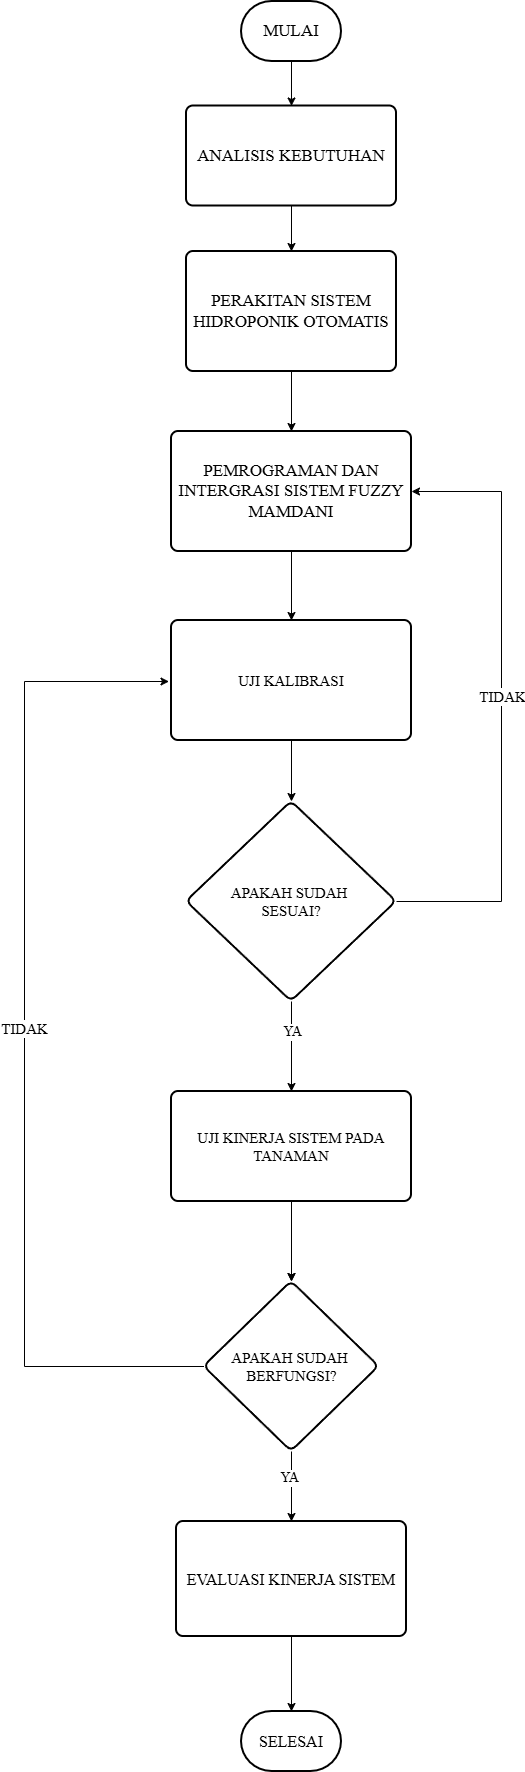

The diagram above was exported from draw.io. Its source (the exported page's mxGraphModel, read from the mxfile embedded in the PNG):
<mxGraphModel dx="872" dy="479" grid="1" gridSize="10" guides="1" tooltips="1" connect="1" arrows="1" fold="1" page="1" pageScale="1" pageWidth="827" pageHeight="1169" math="0" shadow="0">
  <root>
    <mxCell id="0" />
    <mxCell id="1" parent="0" />
    <mxCell id="YI91FRabU3bSuXQ75F9r-5" value="" style="edgeStyle=orthogonalEdgeStyle;rounded=0;orthogonalLoop=1;jettySize=auto;html=1;" edge="1" parent="1" source="YI91FRabU3bSuXQ75F9r-1" target="YI91FRabU3bSuXQ75F9r-2">
      <mxGeometry relative="1" as="geometry" />
    </mxCell>
    <mxCell id="YI91FRabU3bSuXQ75F9r-1" value="&lt;font style=&quot;font-size: 17px;&quot; face=&quot;Times New Roman&quot;&gt;MULAI&lt;/font&gt;" style="strokeWidth=2;html=1;shape=mxgraph.flowchart.terminator;whiteSpace=wrap;" vertex="1" parent="1">
      <mxGeometry x="370" y="430" width="100" height="60" as="geometry" />
    </mxCell>
    <mxCell id="YI91FRabU3bSuXQ75F9r-4" value="" style="edgeStyle=orthogonalEdgeStyle;rounded=0;orthogonalLoop=1;jettySize=auto;html=1;" edge="1" parent="1" source="YI91FRabU3bSuXQ75F9r-2" target="YI91FRabU3bSuXQ75F9r-3">
      <mxGeometry relative="1" as="geometry" />
    </mxCell>
    <mxCell id="YI91FRabU3bSuXQ75F9r-2" value="&lt;font face=&quot;Times New Roman&quot;&gt;&lt;span style=&quot;font-size: 17px;&quot;&gt;ANALISIS KEBUTUHAN&lt;/span&gt;&lt;/font&gt;" style="rounded=1;whiteSpace=wrap;html=1;absoluteArcSize=1;arcSize=14;strokeWidth=2;" vertex="1" parent="1">
      <mxGeometry x="315" y="534.5" width="210" height="100" as="geometry" />
    </mxCell>
    <mxCell id="YI91FRabU3bSuXQ75F9r-7" value="" style="edgeStyle=orthogonalEdgeStyle;rounded=0;orthogonalLoop=1;jettySize=auto;html=1;" edge="1" parent="1" source="YI91FRabU3bSuXQ75F9r-3" target="YI91FRabU3bSuXQ75F9r-6">
      <mxGeometry relative="1" as="geometry" />
    </mxCell>
    <mxCell id="YI91FRabU3bSuXQ75F9r-3" value="&lt;font face=&quot;Times New Roman&quot; style=&quot;font-size: 17px;&quot;&gt;PERAKITAN SISTEM HIDROPONIK OTOMATIS&lt;/font&gt;" style="rounded=1;whiteSpace=wrap;html=1;absoluteArcSize=1;arcSize=14;strokeWidth=2;" vertex="1" parent="1">
      <mxGeometry x="315" y="680" width="210" height="120" as="geometry" />
    </mxCell>
    <mxCell id="YI91FRabU3bSuXQ75F9r-13" style="edgeStyle=orthogonalEdgeStyle;rounded=0;orthogonalLoop=1;jettySize=auto;html=1;" edge="1" parent="1" source="YI91FRabU3bSuXQ75F9r-6" target="YI91FRabU3bSuXQ75F9r-12">
      <mxGeometry relative="1" as="geometry" />
    </mxCell>
    <mxCell id="YI91FRabU3bSuXQ75F9r-6" value="&lt;font style=&quot;font-size: 17px;&quot; face=&quot;Times New Roman&quot;&gt;PEMROGRAMAN DAN INTERGRASI SISTEM FUZZY MAMDANI&lt;/font&gt;" style="rounded=1;whiteSpace=wrap;html=1;absoluteArcSize=1;arcSize=14;strokeWidth=2;" vertex="1" parent="1">
      <mxGeometry x="300" y="860" width="240" height="120" as="geometry" />
    </mxCell>
    <mxCell id="YI91FRabU3bSuXQ75F9r-15" value="" style="edgeStyle=orthogonalEdgeStyle;rounded=0;orthogonalLoop=1;jettySize=auto;html=1;" edge="1" parent="1" source="YI91FRabU3bSuXQ75F9r-12" target="YI91FRabU3bSuXQ75F9r-14">
      <mxGeometry relative="1" as="geometry" />
    </mxCell>
    <mxCell id="YI91FRabU3bSuXQ75F9r-12" value="&lt;span style=&quot;font-family: &amp;quot;Times New Roman&amp;quot;; font-size: 15px;&quot;&gt;UJI KALIBRASI&lt;/span&gt;" style="rounded=1;whiteSpace=wrap;html=1;absoluteArcSize=1;arcSize=14;strokeWidth=2;" vertex="1" parent="1">
      <mxGeometry x="300" y="1049" width="240" height="120" as="geometry" />
    </mxCell>
    <mxCell id="YI91FRabU3bSuXQ75F9r-16" style="edgeStyle=orthogonalEdgeStyle;rounded=0;orthogonalLoop=1;jettySize=auto;html=1;entryX=1;entryY=0.5;entryDx=0;entryDy=0;exitX=1;exitY=0.5;exitDx=0;exitDy=0;" edge="1" parent="1" source="YI91FRabU3bSuXQ75F9r-14" target="YI91FRabU3bSuXQ75F9r-6">
      <mxGeometry relative="1" as="geometry">
        <mxPoint x="720" y="916" as="targetPoint" />
        <Array as="points">
          <mxPoint x="630" y="1330" />
          <mxPoint x="630" y="920" />
        </Array>
      </mxGeometry>
    </mxCell>
    <mxCell id="YI91FRabU3bSuXQ75F9r-17" value="&lt;font style=&quot;font-size: 15px;&quot; face=&quot;Times New Roman&quot;&gt;TIDAK&lt;/font&gt;" style="edgeLabel;html=1;align=center;verticalAlign=middle;resizable=0;points=[];" vertex="1" connectable="0" parent="YI91FRabU3bSuXQ75F9r-16">
      <mxGeometry x="0.0312" relative="1" as="geometry">
        <mxPoint y="1" as="offset" />
      </mxGeometry>
    </mxCell>
    <mxCell id="YI91FRabU3bSuXQ75F9r-19" value="" style="edgeStyle=orthogonalEdgeStyle;rounded=0;orthogonalLoop=1;jettySize=auto;html=1;" edge="1" parent="1" source="YI91FRabU3bSuXQ75F9r-14" target="YI91FRabU3bSuXQ75F9r-18">
      <mxGeometry relative="1" as="geometry" />
    </mxCell>
    <mxCell id="YI91FRabU3bSuXQ75F9r-20" value="&lt;font style=&quot;font-size: 14px;&quot; face=&quot;Times New Roman&quot;&gt;YA&lt;/font&gt;" style="edgeLabel;html=1;align=center;verticalAlign=middle;resizable=0;points=[];" vertex="1" connectable="0" parent="YI91FRabU3bSuXQ75F9r-19">
      <mxGeometry x="-0.0167" y="-2" relative="1" as="geometry">
        <mxPoint x="2" y="-14" as="offset" />
      </mxGeometry>
    </mxCell>
    <mxCell id="YI91FRabU3bSuXQ75F9r-14" value="&lt;font face=&quot;Times New Roman&quot;&gt;&lt;span style=&quot;font-size: 15px;&quot;&gt;APAKAH SUDAH&amp;nbsp;&lt;/span&gt;&lt;/font&gt;&lt;div&gt;&lt;font face=&quot;Times New Roman&quot;&gt;&lt;span style=&quot;font-size: 15px;&quot;&gt;SESUAI?&lt;/span&gt;&lt;/font&gt;&lt;/div&gt;" style="rhombus;whiteSpace=wrap;html=1;rounded=1;absoluteArcSize=1;arcSize=14;strokeWidth=2;" vertex="1" parent="1">
      <mxGeometry x="315" y="1230" width="210" height="200" as="geometry" />
    </mxCell>
    <mxCell id="YI91FRabU3bSuXQ75F9r-22" value="" style="edgeStyle=orthogonalEdgeStyle;rounded=0;orthogonalLoop=1;jettySize=auto;html=1;" edge="1" parent="1" source="YI91FRabU3bSuXQ75F9r-26" target="YI91FRabU3bSuXQ75F9r-21">
      <mxGeometry relative="1" as="geometry" />
    </mxCell>
    <mxCell id="YI91FRabU3bSuXQ75F9r-27" value="" style="edgeStyle=orthogonalEdgeStyle;rounded=0;orthogonalLoop=1;jettySize=auto;html=1;" edge="1" parent="1" source="YI91FRabU3bSuXQ75F9r-18" target="YI91FRabU3bSuXQ75F9r-26">
      <mxGeometry relative="1" as="geometry" />
    </mxCell>
    <mxCell id="YI91FRabU3bSuXQ75F9r-18" value="&lt;font style=&quot;font-size: 15px;&quot; face=&quot;Times New Roman&quot;&gt;UJI KINERJA SISTEM PADA TANAMAN&lt;/font&gt;" style="whiteSpace=wrap;html=1;rounded=1;absoluteArcSize=1;arcSize=14;strokeWidth=2;" vertex="1" parent="1">
      <mxGeometry x="300" y="1520" width="240" height="110" as="geometry" />
    </mxCell>
    <mxCell id="YI91FRabU3bSuXQ75F9r-25" style="edgeStyle=orthogonalEdgeStyle;rounded=0;orthogonalLoop=1;jettySize=auto;html=1;" edge="1" parent="1" source="YI91FRabU3bSuXQ75F9r-21" target="YI91FRabU3bSuXQ75F9r-23">
      <mxGeometry relative="1" as="geometry" />
    </mxCell>
    <mxCell id="YI91FRabU3bSuXQ75F9r-21" value="&lt;font style=&quot;font-size: 16px;&quot; face=&quot;Times New Roman&quot;&gt;EVALUASI KINERJA SISTEM&lt;/font&gt;" style="rounded=1;whiteSpace=wrap;html=1;absoluteArcSize=1;arcSize=14;strokeWidth=2;" vertex="1" parent="1">
      <mxGeometry x="305" y="1950" width="230" height="115" as="geometry" />
    </mxCell>
    <mxCell id="YI91FRabU3bSuXQ75F9r-23" value="&lt;font style=&quot;font-size: 16px;&quot; face=&quot;Times New Roman&quot;&gt;SELESAI&lt;/font&gt;" style="strokeWidth=2;html=1;shape=mxgraph.flowchart.terminator;whiteSpace=wrap;" vertex="1" parent="1">
      <mxGeometry x="370" y="2140" width="100" height="60" as="geometry" />
    </mxCell>
    <mxCell id="YI91FRabU3bSuXQ75F9r-28" value="" style="edgeStyle=orthogonalEdgeStyle;rounded=0;orthogonalLoop=1;jettySize=auto;html=1;" edge="1" parent="1" source="YI91FRabU3bSuXQ75F9r-18" target="YI91FRabU3bSuXQ75F9r-26">
      <mxGeometry relative="1" as="geometry">
        <mxPoint x="420" y="1660" as="sourcePoint" />
        <mxPoint x="420" y="1870" as="targetPoint" />
      </mxGeometry>
    </mxCell>
    <mxCell id="YI91FRabU3bSuXQ75F9r-30" style="edgeStyle=orthogonalEdgeStyle;rounded=0;orthogonalLoop=1;jettySize=auto;html=1;entryX=0;entryY=0.5;entryDx=0;entryDy=0;exitX=0;exitY=0.5;exitDx=0;exitDy=0;" edge="1" parent="1" source="YI91FRabU3bSuXQ75F9r-26">
      <mxGeometry relative="1" as="geometry">
        <mxPoint x="315" y="2165" as="sourcePoint" />
        <mxPoint x="297.5" y="1110" as="targetPoint" />
        <Array as="points">
          <mxPoint x="153" y="1795" />
          <mxPoint x="153" y="1110" />
        </Array>
      </mxGeometry>
    </mxCell>
    <mxCell id="YI91FRabU3bSuXQ75F9r-26" value="&lt;font face=&quot;Times New Roman&quot;&gt;&lt;span style=&quot;font-size: 15px;&quot;&gt;APAKAH SUDAH&amp;nbsp;&lt;/span&gt;&lt;/font&gt;&lt;div&gt;&lt;font face=&quot;Times New Roman&quot;&gt;&lt;span style=&quot;font-size: 15px;&quot;&gt;BERFUNGSI?&lt;/span&gt;&lt;/font&gt;&lt;/div&gt;" style="rhombus;whiteSpace=wrap;html=1;rounded=1;absoluteArcSize=1;arcSize=14;strokeWidth=2;" vertex="1" parent="1">
      <mxGeometry x="332.5" y="1710" width="175" height="170" as="geometry" />
    </mxCell>
    <mxCell id="YI91FRabU3bSuXQ75F9r-31" value="&lt;font style=&quot;font-size: 15px;&quot; face=&quot;Times New Roman&quot;&gt;TIDAK&lt;/font&gt;" style="edgeLabel;html=1;align=center;verticalAlign=middle;resizable=0;points=[];" vertex="1" connectable="0" parent="1">
      <mxGeometry x="620" y="1090" as="geometry">
        <mxPoint x="-468" y="366" as="offset" />
      </mxGeometry>
    </mxCell>
    <mxCell id="YI91FRabU3bSuXQ75F9r-32" value="&lt;font style=&quot;font-size: 14px;&quot; face=&quot;Times New Roman&quot;&gt;YA&lt;/font&gt;" style="edgeLabel;html=1;align=center;verticalAlign=middle;resizable=0;points=[];" vertex="1" connectable="0" parent="1">
      <mxGeometry x="420" y="1480" as="geometry">
        <mxPoint x="-3" y="426" as="offset" />
      </mxGeometry>
    </mxCell>
  </root>
</mxGraphModel>